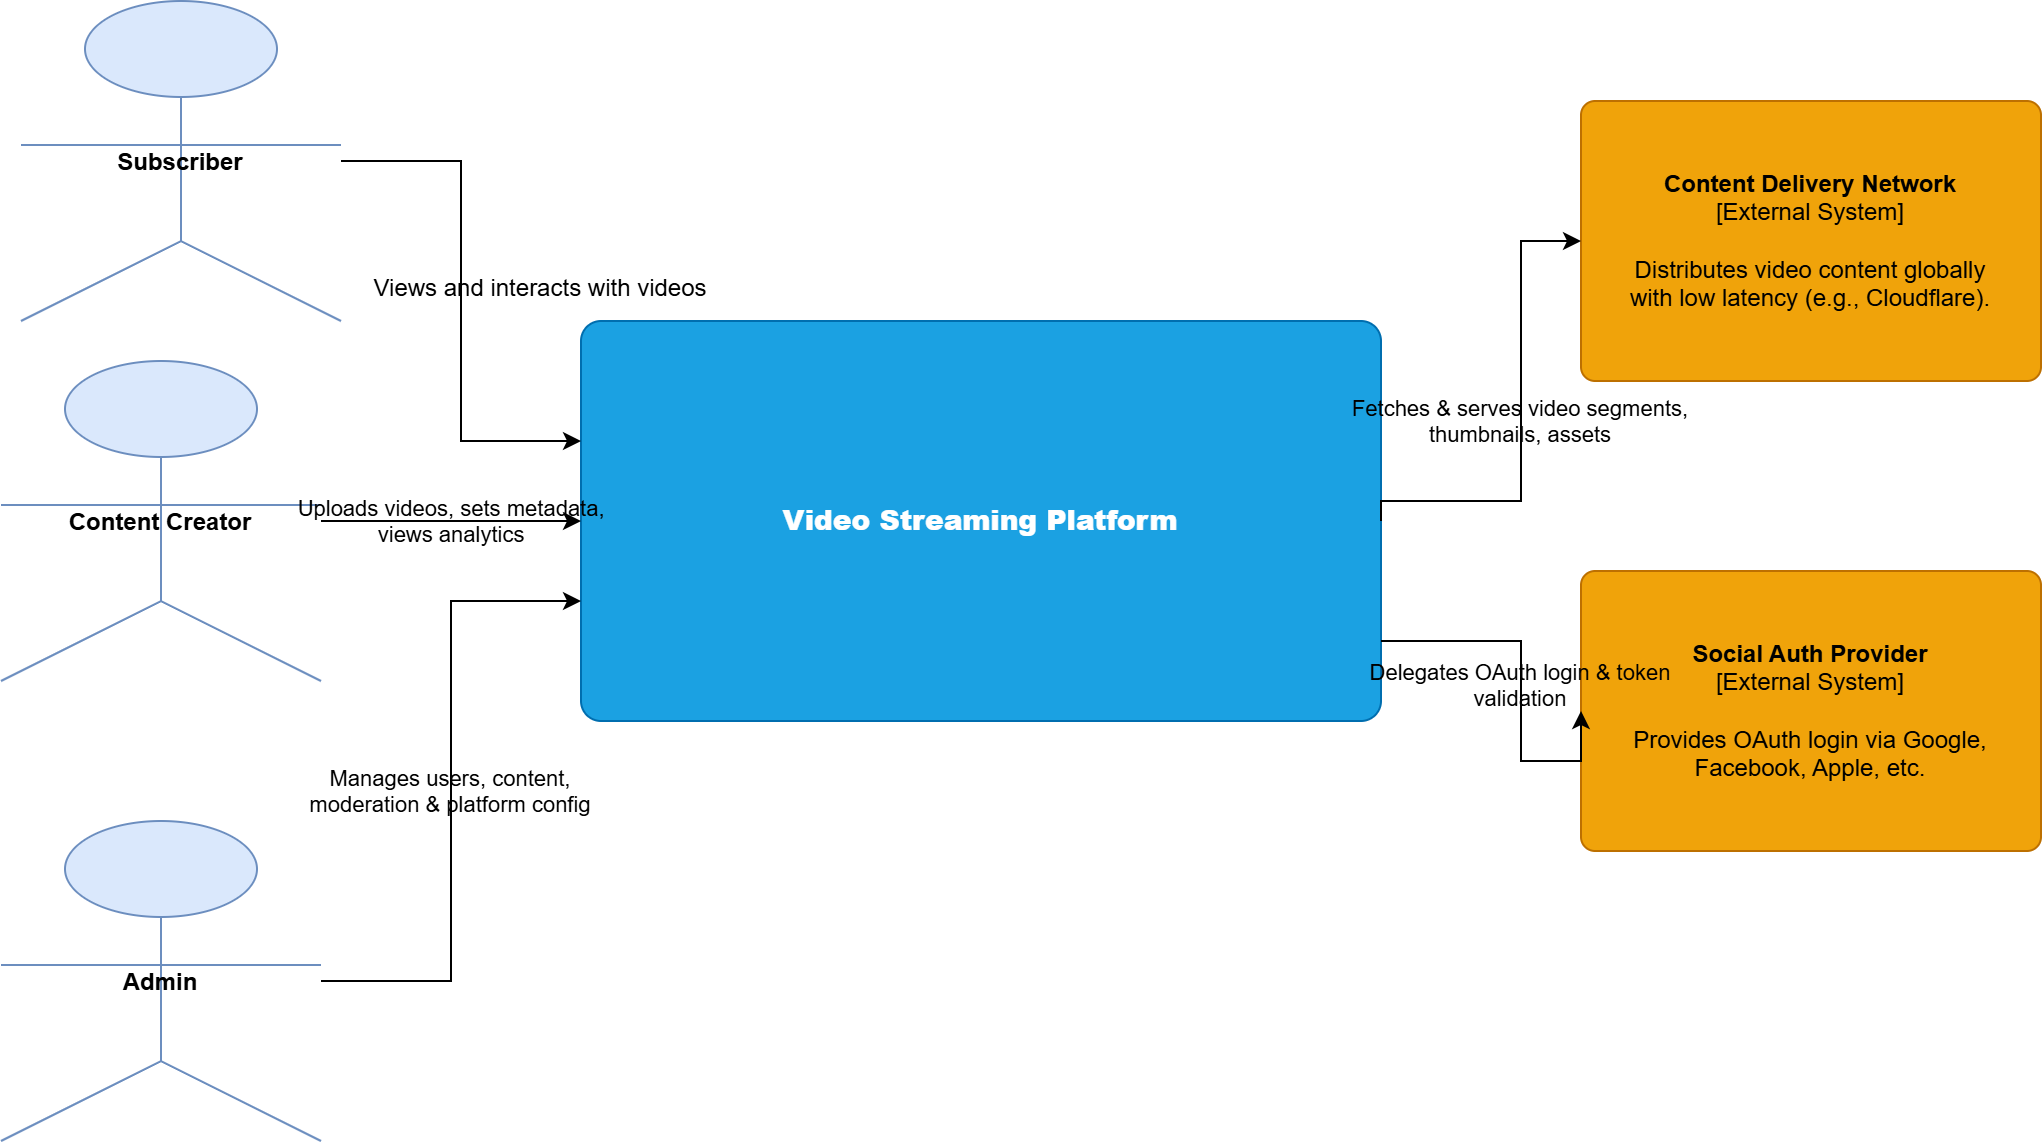

The diagram above was exported from draw.io. Its source (the exported page's mxGraphModel, read from the mxfile embedded in the PNG):
<mxGraphModel dx="1158" dy="782" grid="1" gridSize="10" guides="1" tooltips="1" connect="1" arrows="1" fold="1" page="1" pageScale="1" pageWidth="1654" pageHeight="1169" math="0" shadow="0">
  <root>
    <mxCell id="0" />
    <mxCell id="1" parent="0" />
    <mxCell id="subscriber" parent="1" style="shape=mxgraph.archimate3.actor;fillColor=#dae8fc;strokeColor=#6c8ebf;fontStyle=1;fontSize=12;" value="Subscriber" vertex="1">
      <mxGeometry height="160" width="160" x="340" y="300" as="geometry" />
    </mxCell>
    <mxCell id="creator" parent="1" style="shape=mxgraph.archimate3.actor;fillColor=#dae8fc;strokeColor=#6c8ebf;fontStyle=1;fontSize=12;" value="Content Creator" vertex="1">
      <mxGeometry height="160" width="160" x="330" y="480" as="geometry" />
    </mxCell>
    <mxCell id="admin" parent="1" style="shape=mxgraph.archimate3.actor;fillColor=#dae8fc;strokeColor=#6c8ebf;fontStyle=1;fontSize=12;" value="Admin" vertex="1">
      <mxGeometry height="160" width="160" x="330" y="710" as="geometry" />
    </mxCell>
    <mxCell id="main_system" parent="1" style="rounded=1;whiteSpace=wrap;html=1;fillColor=#1ba1e2;strokeColor=#006EAF;fontColor=#ffffff;fontSize=14;fontStyle=1;arcSize=5;" value="&lt;b&gt;Video Streaming Platform&lt;/b&gt;" vertex="1">
      <mxGeometry height="200" width="400" x="620" y="460" as="geometry" />
    </mxCell>
    <mxCell id="cdn" parent="1" style="rounded=1;whiteSpace=wrap;html=1;fillColor=#f0a30a;strokeColor=#BD7000;fontColor=#000000;fontSize=12;arcSize=5;" value="&lt;b&gt;Content Delivery Network&lt;/b&gt;&#10;[External System]&#10;&#10;Distributes video content globally&#10;with low latency (e.g., Cloudflare)." vertex="1">
      <mxGeometry height="140" width="230" x="1120" y="350" as="geometry" />
    </mxCell>
    <mxCell id="social_auth" parent="1" style="rounded=1;whiteSpace=wrap;html=1;fillColor=#f0a30a;strokeColor=#BD7000;fontColor=#000000;fontSize=12;arcSize=5;" value="&lt;b&gt;Social Auth Provider&lt;/b&gt;&#10;[External System]&#10;&#10;Provides OAuth login via Google,&#10;Facebook, Apple, etc." vertex="1">
      <mxGeometry height="140" width="230" x="1120" y="585" as="geometry" />
    </mxCell>
    <mxCell id="e2" edge="1" parent="1" source="creator" style="edgeStyle=orthogonalEdgeStyle;rounded=0;orthogonalLoop=1;jettySize=auto;exitX=1;exitY=0.5;exitDx=0;exitDy=0;entryX=0;entryY=0.5;entryDx=0;entryDy=0;fontSize=11;labelBackgroundColor=none;" target="main_system" value="Uploads videos, sets metadata,&#10;views analytics">
      <mxGeometry relative="1" as="geometry" />
    </mxCell>
    <mxCell id="e3" edge="1" parent="1" source="admin" style="edgeStyle=orthogonalEdgeStyle;rounded=0;orthogonalLoop=1;jettySize=auto;exitX=1;exitY=0.5;exitDx=0;exitDy=0;entryX=0;entryY=0.7;entryDx=0;entryDy=0;fontSize=11;labelBackgroundColor=none;" target="main_system" value="Manages users, content,&#10;moderation &amp; platform config">
      <mxGeometry relative="1" as="geometry" />
    </mxCell>
    <mxCell id="e5" edge="1" parent="1" source="main_system" style="edgeStyle=orthogonalEdgeStyle;rounded=0;orthogonalLoop=1;jettySize=auto;exitX=1;exitY=0.5;exitDx=0;exitDy=0;entryX=0;entryY=0.5;entryDx=0;entryDy=0;fontSize=11;labelBackgroundColor=none;" target="cdn" value="Fetches &amp; serves video segments,&#10;thumbnails, assets">
      <mxGeometry relative="1" as="geometry">
        <Array as="points">
          <mxPoint x="1020" y="550" />
          <mxPoint x="1090" y="550" />
          <mxPoint x="1090" y="420" />
        </Array>
      </mxGeometry>
    </mxCell>
    <mxCell id="e7" edge="1" parent="1" source="main_system" style="edgeStyle=orthogonalEdgeStyle;rounded=0;orthogonalLoop=1;jettySize=auto;exitX=1;exitY=0.8;exitDx=0;exitDy=0;entryX=0;entryY=0.5;entryDx=0;entryDy=0;fontSize=11;labelBackgroundColor=none;" target="social_auth" value="Delegates OAuth login &amp; token&#10;validation">
      <mxGeometry relative="1" as="geometry">
        <Array as="points">
          <mxPoint x="1090" y="620" />
          <mxPoint x="1090" y="680" />
          <mxPoint x="1120" y="680" />
        </Array>
      </mxGeometry>
    </mxCell>
    <mxCell id="RilHzDgIz_qxAYBxaovm-5" connectable="0" parent="1" style="group" value="Views and interacts with videos" vertex="1">
      <mxGeometry height="30" width="60" x="570" y="430" as="geometry" />
    </mxCell>
    <mxCell id="e1" edge="1" parent="RilHzDgIz_qxAYBxaovm-5" source="subscriber" style="edgeStyle=orthogonalEdgeStyle;rounded=0;orthogonalLoop=1;jettySize=auto;exitX=1;exitY=0.5;exitDx=0;exitDy=0;entryX=0;entryY=0.3;entryDx=0;entryDy=0;spacingLeft=0;" target="main_system" value="">
      <mxGeometry relative="1" x="1" y="-194" as="geometry">
        <mxPoint x="190" y="-154" as="offset" />
      </mxGeometry>
    </mxCell>
  </root>
</mxGraphModel>